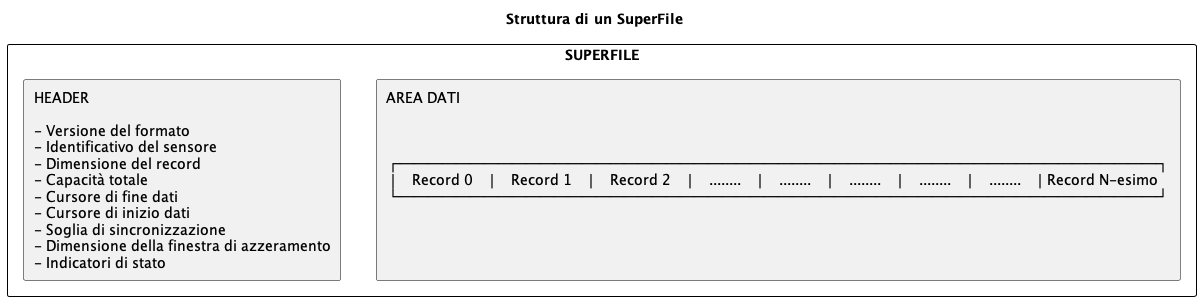

The diagram above was rendered by PlantUML. Its source (embedded in the PNG):
@startuml superfile_layout

title Struttura di un SuperFile

skinparam backgroundColor transparent
skinparam shadowing false
skinparam rectangle {
    BorderColor black
}

rectangle "SUPERFILE" {
rectangle "HEADER\n\n- Versione del formato\n- Identificativo del sensore\n- Dimensione del record\n- Capacità totale\n- Cursore di fine dati\n- Cursore di inizio dati\n- Soglia di sincronizzazione\n- Dimensione della finestra di azzeramento\n- Indicatori di stato" as HEADER
    rectangle "AREA DATI\n\n\n\n┌──────────────────────────────────────────────────────┐\n│   Record 0   │   Record 1   │   Record 2   │   ........   │   ........   │   ........   │   ........   │   ........   │Record N-esimo\n└──────────────────────────────────────────────────────┘\n\n\n\n" as DATA
}

@enduml